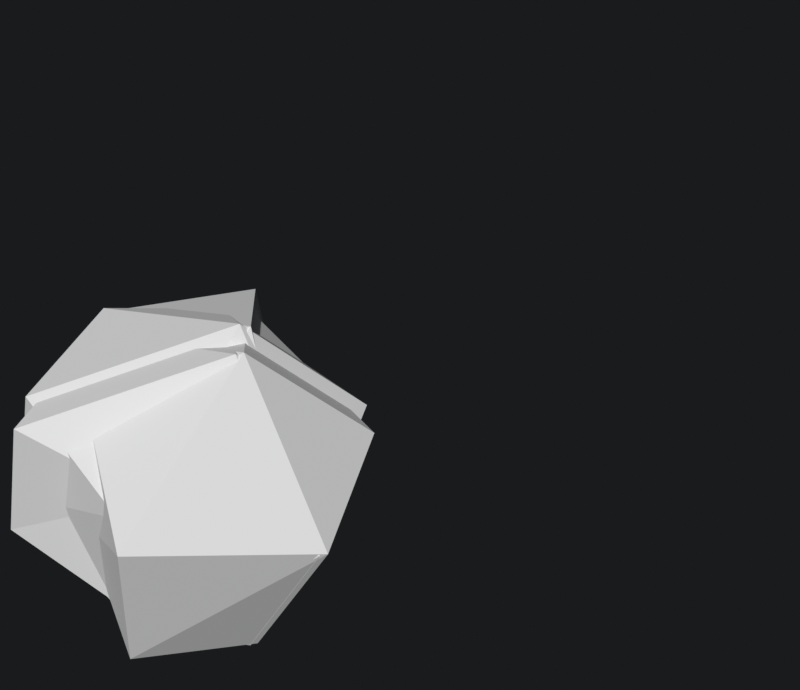 # Source: rock_spawn.blend  (saved by Blender 4.2.66; exported with 4.5.12 LTS)
import bpy
from mathutils import Matrix  # noqa: F401  (used for matrix-valued properties, if any)

bpy.ops.wm.read_factory_settings(use_empty=True)
scene = bpy.context.scene
scene.name = 'Scene'

# ---- collections
col_earth = bpy.data.collections.new('earth'); scene.collection.children.link(col_earth)

# ---- materials (node trees are filled in below, after node groups)
mat_spell_rock = bpy.data.materials.new('spell_rock')
mat_materials_spell_rock = bpy.data.materials.new('materials/spell/rock')

# ---- material node trees

# ---- world
world_world = bpy.data.worlds.new('World'); scene.world = world_world
world_world.use_nodes = True; world_world.node_tree.nodes.clear()
_N = world_world.node_tree.nodes; _L = world_world.node_tree.links
n0 = _N.new('ShaderNodeOutputWorld'); n0.name = 'World Output'; n0.location = (300, 300)
n1 = _N.new('ShaderNodeBackground'); n1.name = 'Background'; n1.location = (10, 300)
n1.inputs[0].default_value = (0.009791, 0.01094, 0.01226, 1.0)
_L.new(n1.outputs[0], n0.inputs[0])
n0.is_active_output = True
world_world.color = (0.05088, 0.05088, 0.05088)
world_world.use_sun_shadow = False
world_world.sun_shadow_jitter_overblur = 0.0

# ---- meshes
me_cube = bpy.data.meshes.new('Cube')
me_cube.from_pydata([(-0.04698, 0.2761, 0.3387), (0.01618, 0.3155, -0.2127), (0.337, -0.01483, 0.05014), (0.1092, -0.1327, 0.2526), (0.1336, -0.4523, 0.1309), (0.1649, -0.1317, -0.3023), (-0.1906, -0.3494, 0.4469), (-0.399, -0.3403, 0.113), (-0.2395, -0.2797, -0.2481), (-0.5215, 0.1887, 0.1275), (-0.3929, 0.09823, -0.2252), (-0.2874, 0.03495, 0.5466), (0.1156, 0.4381, 0.1209)], [], [(0, 11, 3), (3, 4, 2), (5, 4, 8), (3, 11, 6), (6, 7, 4), (5, 8, 10), (2, 5, 1, 12), (5, 10, 1), (2, 12, 0, 3), (10, 8, 7, 9), (2, 4, 5), (4, 3, 6), (8, 4, 7), (9, 7, 6, 11), (0, 12, 9, 11), (1, 10, 9, 12)])
_uv = me_cube.uv_layers.new(name='UVMap')
_uv.uv.foreach_set('vector', [0.6397, 0.588, 0.7501, 0.5911, 0.7413, 0.5893, 0.7413, 0.5893, 0.83, 0.4856, 0.6878, 0.5033, 0.7271, 0.3712, 0.83, 0.4856, 0.8086, 0.3489, 0.7413, 0.5893, 0.7501, 0.5911, 0.8485, 0.5584, 0.8485, 0.5584, 0.8577, 0.4427, 0.83, 0.4856, 0.7271, 0.3712, 0.8086, 0.3489, 0.7134, 0.3424, 0.6878, 0.5033, 0.7271, 0.3712, 0.6159, 0.3866, 0.5835, 0.493, 0.7271, 0.3712, 0.7134, 0.3424, 0.6159, 0.3866, 0.6878, 0.5033, 0.5835, 0.493, 0.6397, 0.588, 0.7413, 0.5893, 0.7134, 0.3424, 0.8086, 0.3489, 0.8577, 0.4427, 0.7101, 0.443, 0.6878, 0.5033, 0.83, 0.4856, 0.7271, 0.3712, 0.83, 0.4856, 0.7413, 0.5893, 0.8485, 0.5584, 0.8086, 0.3489, 0.83, 0.4856, 0.8577, 0.4427, 0.7101, 0.443, 0.8577, 0.4427, 0.8485, 0.5584, 0.7501, 0.5911, 0.6397, 0.588, 0.5835, 0.493, 0.7101, 0.443, 0.7501, 0.5911, 0.6159, 0.3866, 0.7134, 0.3424, 0.7101, 0.443, 0.5835, 0.493])
me_cube.materials.append(mat_spell_rock)
me_cube.update()
me_cube_003 = bpy.data.meshes.new('Cube.003')
me_cube_003.from_pydata([(0.1591, 0.2972, 0.3628), (0.09258, 0.3242, -0.3076), (0.4781, 1.26e-07, 0.01806), (0.3237, -0.1118, 0.3655), (0.21, -0.4436, 0.03602), (0.2413, -0.123, -0.3973), (-0.1142, -0.3407, 0.352), (-0.3226, -0.3317, 0.01806), (-0.05468, -0.271, -0.2302), (-0.4903, 0.1974, 0.1138), (-0.2337, 0.1134, -0.183), (-0.2109, 0.04363, 0.4516), (0.192, 0.4468, 0.02598)], [], [(0, 11, 3), (3, 4, 2), (5, 4, 8), (3, 11, 6), (6, 7, 4), (5, 8, 10), (2, 5, 1, 12), (5, 10, 1), (2, 12, 0, 3), (10, 8, 7, 9), (2, 4, 5), (4, 3, 6), (8, 4, 7), (9, 7, 6, 11), (0, 12, 9, 11), (1, 10, 9, 12)])
_uv = me_cube_003.uv_layers.new(name='UVMap')
_uv.uv.foreach_set('vector', [0.6397, 0.588, 0.7501, 0.5911, 0.7413, 0.5893, 0.7413, 0.5893, 0.83, 0.4856, 0.6878, 0.5033, 0.7271, 0.3712, 0.83, 0.4856, 0.8086, 0.3489, 0.7413, 0.5893, 0.7501, 0.5911, 0.8485, 0.5584, 0.8485, 0.5584, 0.8577, 0.4427, 0.83, 0.4856, 0.7271, 0.3712, 0.8086, 0.3489, 0.7134, 0.3424, 0.6878, 0.5033, 0.7271, 0.3712, 0.6159, 0.3866, 0.5835, 0.493, 0.7271, 0.3712, 0.7134, 0.3424, 0.6159, 0.3866, 0.6878, 0.5033, 0.5835, 0.493, 0.6397, 0.588, 0.7413, 0.5893, 0.7134, 0.3424, 0.8086, 0.3489, 0.8577, 0.4427, 0.7101, 0.443, 0.6878, 0.5033, 0.83, 0.4856, 0.7271, 0.3712, 0.83, 0.4856, 0.7413, 0.5893, 0.8485, 0.5584, 0.8086, 0.3489, 0.83, 0.4856, 0.8577, 0.4427, 0.7101, 0.443, 0.8577, 0.4427, 0.8485, 0.5584, 0.7501, 0.5911, 0.6397, 0.588, 0.5835, 0.493, 0.7101, 0.443, 0.7501, 0.5911, 0.6159, 0.3866, 0.7134, 0.3424, 0.7101, 0.443, 0.5835, 0.493])
me_cube_003.materials.append(mat_spell_rock)
me_cube_003.update()
me_cube_004 = bpy.data.meshes.new('Cube.004')
me_cube_004.from_pydata([(0.1471, 0.2682, 0.2972), (0.006078, 0.3024, -0.2386), (0.3916, -0.02173, 0.08712), (0.2372, -0.1335, 0.4346), (0.1235, -0.4654, 0.1051), (0.1548, -0.1447, -0.3282), (-0.1325, -0.3701, 0.2687), (-0.4091, -0.3534, 0.08712), (-0.2496, -0.2927, -0.274), (-0.4181, 0.1693, -0.02214), (-0.403, 0.08518, -0.2511), (-0.1057, 0.07685, 0.2649), (0.1055, 0.4251, 0.09504)], [], [(0, 11, 3), (3, 4, 2), (5, 4, 8), (3, 11, 6), (6, 7, 4), (5, 8, 10), (2, 5, 1, 12), (5, 10, 1), (2, 12, 0, 3), (10, 8, 7, 9), (2, 4, 5), (4, 3, 6), (8, 4, 7), (9, 7, 6, 11), (0, 12, 9, 11), (1, 10, 9, 12)])
_uv = me_cube_004.uv_layers.new(name='UVMap')
_uv.uv.foreach_set('vector', [0.6397, 0.588, 0.7501, 0.5911, 0.7413, 0.5893, 0.7413, 0.5893, 0.83, 0.4856, 0.6878, 0.5033, 0.7271, 0.3712, 0.83, 0.4856, 0.8086, 0.3489, 0.7413, 0.5893, 0.7501, 0.5911, 0.8485, 0.5584, 0.8485, 0.5584, 0.8577, 0.4427, 0.83, 0.4856, 0.7271, 0.3712, 0.8086, 0.3489, 0.7134, 0.3424, 0.6878, 0.5033, 0.7271, 0.3712, 0.6159, 0.3866, 0.5835, 0.493, 0.7271, 0.3712, 0.7134, 0.3424, 0.6159, 0.3866, 0.6878, 0.5033, 0.5835, 0.493, 0.6397, 0.588, 0.7413, 0.5893, 0.7134, 0.3424, 0.8086, 0.3489, 0.8577, 0.4427, 0.7101, 0.443, 0.6878, 0.5033, 0.83, 0.4856, 0.7271, 0.3712, 0.83, 0.4856, 0.7413, 0.5893, 0.8485, 0.5584, 0.8086, 0.3489, 0.83, 0.4856, 0.8577, 0.4427, 0.7101, 0.443, 0.8577, 0.4427, 0.8485, 0.5584, 0.7501, 0.5911, 0.6397, 0.588, 0.5835, 0.493, 0.7101, 0.443, 0.7501, 0.5911, 0.6159, 0.3866, 0.7134, 0.3424, 0.7101, 0.443, 0.5835, 0.493])
me_cube_004.materials.append(mat_spell_rock)
me_cube_004.update()
me_cube_005 = bpy.data.meshes.new('Cube.005')
me_cube_005.from_pydata([(0.1501, 0.2972, 0.3447), (0.08355, 0.3242, -0.1993), (0.469, 1.266e-07, 0.0), (0.3147, -0.1118, 0.3475), (0.201, -0.4436, 0.01796), (0.1194, -0.123, -0.2167), (-0.1232, -0.3407, 0.3339), (-0.3317, -0.3317, 0.0), (-0.1721, -0.271, -0.3611), (-0.4541, 0.1974, 0.01448), (-0.3255, 0.1069, -0.3382), (-0.22, 0.04363, 0.4336), (0.183, 0.4468, 0.007918)], [], [(0, 11, 3), (3, 4, 2), (5, 4, 8), (3, 11, 6), (6, 7, 4), (5, 8, 10), (2, 5, 1, 12), (5, 10, 1), (2, 12, 0, 3), (10, 8, 7, 9), (2, 4, 5), (4, 3, 6), (8, 4, 7), (9, 7, 6, 11), (0, 12, 9, 11), (1, 10, 9, 12)])
_uv = me_cube_005.uv_layers.new(name='UVMap')
_uv.uv.foreach_set('vector', [0.6397, 0.588, 0.7501, 0.5911, 0.7413, 0.5893, 0.7413, 0.5893, 0.83, 0.4856, 0.6878, 0.5033, 0.7271, 0.3712, 0.83, 0.4856, 0.8086, 0.3489, 0.7413, 0.5893, 0.7501, 0.5911, 0.8485, 0.5584, 0.8485, 0.5584, 0.8577, 0.4427, 0.83, 0.4856, 0.7271, 0.3712, 0.8086, 0.3489, 0.7134, 0.3424, 0.6878, 0.5033, 0.7271, 0.3712, 0.6159, 0.3866, 0.5835, 0.493, 0.7271, 0.3712, 0.7134, 0.3424, 0.6159, 0.3866, 0.6878, 0.5033, 0.5835, 0.493, 0.6397, 0.588, 0.7413, 0.5893, 0.7134, 0.3424, 0.8086, 0.3489, 0.8577, 0.4427, 0.7101, 0.443, 0.6878, 0.5033, 0.83, 0.4856, 0.7271, 0.3712, 0.83, 0.4856, 0.7413, 0.5893, 0.8485, 0.5584, 0.8086, 0.3489, 0.83, 0.4856, 0.8577, 0.4427, 0.7101, 0.443, 0.8577, 0.4427, 0.8485, 0.5584, 0.7501, 0.5911, 0.6397, 0.588, 0.5835, 0.493, 0.7101, 0.443, 0.7501, 0.5911, 0.6159, 0.3866, 0.7134, 0.3424, 0.7101, 0.443, 0.5835, 0.493])
_ca = me_cube_005.color_attributes.new('Attribute', 'BYTE_COLOR', 'CORNER')
_ca.data.foreach_set('color', [1.0, 1.0, 1.0, 1.0, 1.0, 1.0, 1.0, 1.0, 1.0, 1.0, 1.0, 1.0, 1.0, 1.0, 1.0, 1.0, 1.0, 1.0, 1.0, 1.0, 1.0, 1.0, 1.0, 1.0, 1.0, 1.0, 1.0, 1.0, 1.0, 1.0, 1.0, 1.0, 1.0, 1.0, 1.0, 1.0, 1.0, 1.0, 1.0, 1.0, 1.0, 1.0, 1.0, 1.0, 1.0, 1.0, 1.0, 1.0, 1.0, 1.0, 1.0, 1.0, 1.0, 1.0, 1.0, 1.0, 1.0, 1.0, 1.0, 1.0, 1.0, 1.0, 1.0, 1.0, 1.0, 1.0, 1.0, 1.0, 1.0, 1.0, 1.0, 1.0, 1.0, 1.0, 1.0, 1.0, 1.0, 1.0, 1.0, 1.0, 1.0, 1.0, 1.0, 1.0, 1.0, 1.0, 1.0, 1.0, 1.0, 1.0, 1.0, 1.0, 1.0, 1.0, 1.0, 1.0, 1.0, 1.0, 1.0, 1.0, 1.0, 1.0, 1.0, 1.0, 1.0, 1.0, 1.0, 1.0, 1.0, 1.0, 1.0, 1.0, 1.0, 1.0, 1.0, 1.0, 1.0, 1.0, 1.0, 1.0, 1.0, 1.0, 1.0, 1.0, 1.0, 1.0, 1.0, 1.0, 1.0, 1.0, 1.0, 1.0, 1.0, 1.0, 1.0, 1.0, 1.0, 1.0, 1.0, 1.0, 1.0, 1.0, 1.0, 1.0, 1.0, 1.0, 1.0, 1.0, 1.0, 1.0, 1.0, 1.0, 1.0, 1.0, 1.0, 1.0, 1.0, 1.0, 1.0, 1.0, 1.0, 1.0, 1.0, 1.0, 1.0, 1.0, 1.0, 1.0, 1.0, 1.0, 1.0, 1.0, 1.0, 1.0, 1.0, 1.0, 1.0, 1.0, 1.0, 1.0, 1.0, 1.0, 1.0, 1.0, 1.0, 1.0, 1.0, 1.0, 1.0, 1.0, 1.0, 1.0, 1.0, 1.0, 1.0, 1.0, 1.0, 1.0, 1.0, 1.0, 1.0, 1.0, 1.0, 1.0, 1.0, 1.0, 1.0, 1.0, 1.0, 1.0, 1.0, 1.0, 1.0, 1.0, 1.0, 1.0])
me_cube_005.materials.append(mat_materials_spell_rock)
me_cube_005.update()
arm_smallrocks_armature = bpy.data.armatures.new('Smallrocks_armature')  # bones are not reproduced

# ---- objects
ob_smallrock4 = bpy.data.objects.new('smallrock4', me_cube)
ob_smallrock2 = bpy.data.objects.new('smallrock2', me_cube_003)
ob_smallrock1 = bpy.data.objects.new('smallrock1', me_cube_004)
ob_smallrock3 = bpy.data.objects.new('smallrock3', me_cube_005)
ob_smallrocks_armature = bpy.data.objects.new('Smallrocks_armature', arm_smallrocks_armature)

# ---- transforms, parenting, visibility, modifiers, constraints
ob_smallrock4.parent = ob_smallrocks_armature
ob_smallrock4.matrix_parent_inverse = Matrix(((1.0, -0.0, -0.0, 0.6778), (-0.0, 0.0, 1.0, -0.3179), (-0.0, -1.0, 0.0, -1.297), (0.0, 0.0, -0.0, 1.0)))
ob_smallrock4.location = (-0.6778, -1.297, -0.2119)
ob_smallrock4.scale = (0.6435, 0.6435, 0.6435)
ob_smallrock2.parent = ob_smallrocks_armature
ob_smallrock2.matrix_parent_inverse = Matrix(((1.0, -0.0, 0.0, -0.3087), (-0.0, 0.0, 1.0, -0.3179), (-0.0, -1.0, 0.0, -2.299), (0.0, 0.0, -0.0, 1.0)))
ob_smallrock2.location = (0.3087, -2.299, -0.2119)
ob_smallrock2.scale = (0.6435, 0.6435, 0.6435)
ob_smallrock1.parent = ob_smallrocks_armature
ob_smallrock1.matrix_parent_inverse = Matrix(((1.0, -0.0, 0.0, -0.8296), (-0.0, 0.0, 1.0, -0.3179), (-0.0, -1.0, 0.0, -0.9339), (0.0, 0.0, -0.0, 1.0)))
ob_smallrock1.location = (0.8296, -0.9339, -0.2119)
ob_smallrock1.scale = (0.6435, 0.6435, 0.6435)
ob_smallrock3.parent = ob_smallrocks_armature
ob_smallrock3.matrix_parent_inverse = Matrix(((1.0, -0.0, -0.0, 0.2832), (-0.0, 0.0, 1.0, -0.3179), (-0.0, -1.0, 0.0, -0.8707), (0.0, 0.0, -0.0, 1.0)))
ob_smallrock3.location = (-0.2832, -0.8707, -0.2119)
ob_smallrock3.scale = (0.6435, 0.6435, 0.6435)
ob_smallrocks_armature.location = (0.0, 0.0, 0.0)
ob_smallrocks_armature.show_in_front = True

# ---- collection membership
col_earth.objects.link(ob_smallrock4)
col_earth.objects.link(ob_smallrock2)
col_earth.objects.link(ob_smallrock1)
col_earth.objects.link(ob_smallrock3)
col_earth.objects.link(ob_smallrocks_armature)

# ---- scene / render settings (as saved in the file)
scene.frame_start = 1; scene.frame_end = 180; scene.frame_set(9)
scene.render.engine = 'BLENDER_EEVEE_NEXT'
scene.render.image_settings.file_format = 'FFMPEG'
scene.render.image_settings.color_mode = 'RGB'
scene.render.resolution_x = 1252
scene.render.fps = 30
scene.eevee.use_taa_reprojection = False
scene.eevee.ray_tracing_options.trace_max_roughness = 0.0
scene.view_settings.view_transform = 'Standard'
bpy.context.view_layer.update()

# ---- added for rendering (the .blend has no active camera and no usable light): camera, sun
cam_auto = bpy.data.cameras.new('AutoCamera')
cam_auto.lens = 50.0
cam_auto.sensor_width = 36.0
cam_auto.clip_end = 1000.0
ob_auto_camera = bpy.data.objects.new('AutoCamera', cam_auto)
scene.collection.objects.link(ob_auto_camera)
ob_auto_camera.location = (1.26662, -1.49701, 1.05881)
ob_auto_camera.rotation_euler = (1.09748, -7.21219e-08, 0.694738)
scene.camera = ob_auto_camera
light_auto_sun = bpy.data.lights.new('AutoSun', 'SUN')
light_auto_sun.energy = 3.0
light_auto_sun.angle = 0.0523599
ob_auto_sun = bpy.data.objects.new('AutoSun', light_auto_sun)
scene.collection.objects.link(ob_auto_sun)
ob_auto_sun.rotation_euler = (0.872665, 0.174533, 0.523599)
bpy.context.view_layer.update()
